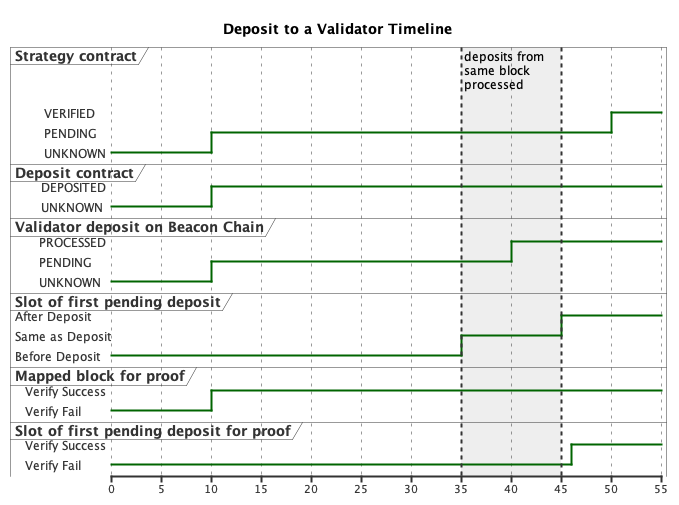

The diagram above was rendered by PlantUML. Its source (embedded in the PNG):
@startuml

Title Deposit to a Validator Timeline

scale 5 as 50 pixels

robust "Strategy contract" as strat
robust "Deposit contract" as con
robust "Validator deposit on Beacon Chain" as beacon
robust "Slot of first pending deposit" as queue
robust "Mapped block for proof" as mb
robust "Slot of first pending deposit for proof" as fpd

@0
strat is UNKNOWN
con is UNKNOWN
beacon is UNKNOWN
queue is "Before Deposit"
mb is "Verify Fail"
fpd is "Verify Fail"

@+10
strat is PENDING
con is DEPOSITED
beacon is PENDING
mb is "Verify Success"

note top of strat : stakeETH

@+30
beacon is PROCESSED

@+10
strat is VERIFIED

@35
queue is "Same as Deposit"
@45
queue is "After Deposit"
@46
fpd is "Verify Success"

' queue@15 -> strat@50 : Mapped block
' queue@45 -> strat@50 : Slot of First Pending Deposit

' highlight 10 to 20 : mapped\nblocks
highlight 35 to 45 : deposits from\nsame block\nprocessed

@enduml